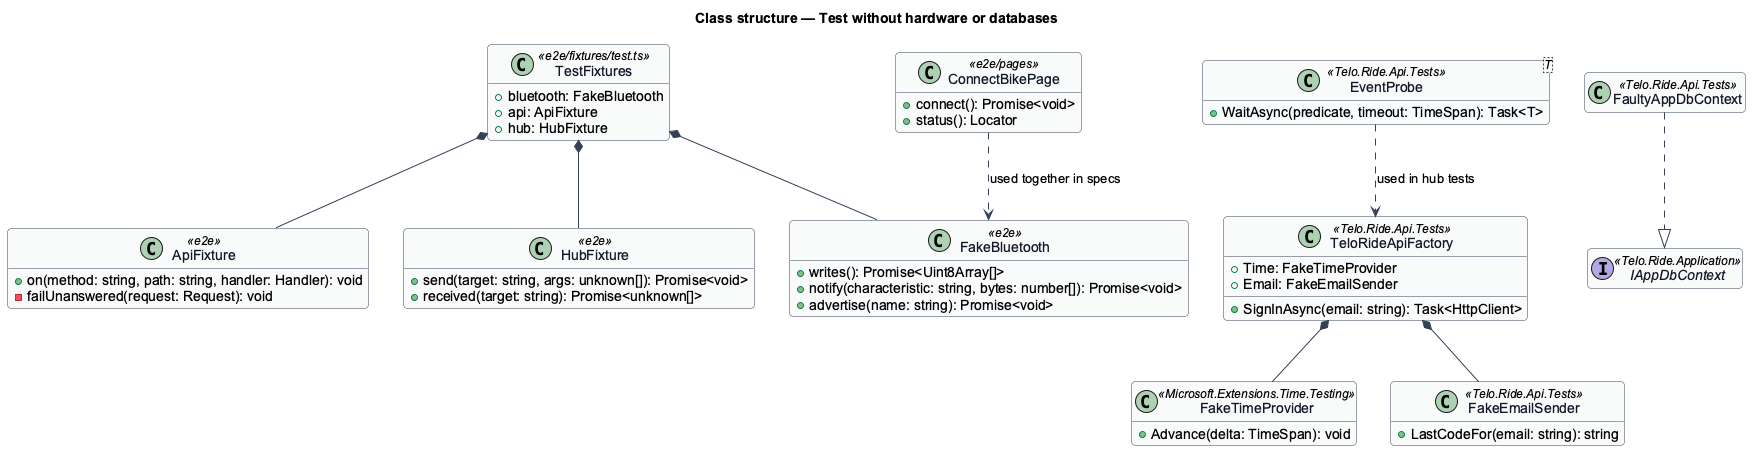

The diagram above was rendered by PlantUML. Its source (embedded in the PNG):
@startuml
' --- shared skin header ---
skinparam backgroundColor #FFFFFF
skinparam shadowing false
skinparam roundcorner 8
skinparam defaultFontName Arial
skinparam ArrowColor #344054
skinparam class {
  BorderColor #344054
  FontColor #101828
  BackgroundColor #F9FAFB
}
' --------------------------
title Class structure — Test without hardware or databases
hide empty members

class TestFixtures <<e2e/fixtures/test.ts>> {
  +bluetooth: FakeBluetooth
  +api: ApiFixture
  +hub: HubFixture
}
class FakeBluetooth <<e2e>> {
  +writes(): Promise<Uint8Array[]>
  +notify(characteristic: string, bytes: number[]): Promise<void>
  +advertise(name: string): Promise<void>
}
class ApiFixture <<e2e>> {
  +on(method: string, path: string, handler: Handler): void
  -failUnanswered(request: Request): void
}
class HubFixture <<e2e>> {
  +send(target: string, args: unknown[]): Promise<void>
  +received(target: string): Promise<unknown[]>
}
class ConnectBikePage <<e2e/pages>> {
  +connect(): Promise<void>
  +status(): Locator
}
class TeloRideApiFactory <<Telo.Ride.Api.Tests>> {
  +Time: FakeTimeProvider
  +Email: FakeEmailSender
  +SignInAsync(email: string): Task<HttpClient>
}
class FakeTimeProvider <<Microsoft.Extensions.Time.Testing>> {
  +Advance(delta: TimeSpan): void
}
class FakeEmailSender <<Telo.Ride.Api.Tests>> {
  +LastCodeFor(email: string): string
}
class "EventProbe<T>" as EventProbe <<Telo.Ride.Api.Tests>> {
  +WaitAsync(predicate, timeout: TimeSpan): Task<T>
}
class FaultyAppDbContext <<Telo.Ride.Api.Tests>>
interface IAppDbContext <<Telo.Ride.Application>>
TestFixtures *-- FakeBluetooth
TestFixtures *-- ApiFixture
TestFixtures *-- HubFixture
ConnectBikePage ..> FakeBluetooth : used together in specs
TeloRideApiFactory *-- FakeTimeProvider
TeloRideApiFactory *-- FakeEmailSender
FaultyAppDbContext ..|> IAppDbContext
EventProbe ..> TeloRideApiFactory : used in hub tests
@enduml